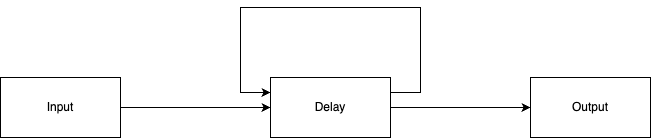

The diagram above was exported from draw.io. Its source (the exported page's mxGraphModel, read from the mxfile embedded in the PNG):
<mxGraphModel dx="1434" dy="720" grid="1" gridSize="10" guides="1" tooltips="1" connect="1" arrows="1" fold="1" page="1" pageScale="1" pageWidth="827" pageHeight="1169" math="0" shadow="0">
  <root>
    <mxCell id="0" />
    <mxCell id="1" parent="0" />
    <mxCell id="2" style="edgeStyle=orthogonalEdgeStyle;rounded=0;orthogonalLoop=1;jettySize=auto;html=1;entryX=0;entryY=0.5;entryDx=0;entryDy=0;" edge="1" source="3" target="7" parent="1">
      <mxGeometry relative="1" as="geometry" />
    </mxCell>
    <mxCell id="3" value="Input" style="rounded=0;whiteSpace=wrap;html=1;" vertex="1" parent="1">
      <mxGeometry x="140" y="270" width="120" height="60" as="geometry" />
    </mxCell>
    <mxCell id="4" value="Output" style="rounded=0;whiteSpace=wrap;html=1;" vertex="1" parent="1">
      <mxGeometry x="670" y="270" width="120" height="60" as="geometry" />
    </mxCell>
    <mxCell id="5" style="edgeStyle=orthogonalEdgeStyle;rounded=0;orthogonalLoop=1;jettySize=auto;html=1;" edge="1" source="7" target="4" parent="1">
      <mxGeometry relative="1" as="geometry" />
    </mxCell>
    <mxCell id="6" style="edgeStyle=orthogonalEdgeStyle;rounded=0;orthogonalLoop=1;jettySize=auto;html=1;entryX=0;entryY=0.25;entryDx=0;entryDy=0;exitX=1;exitY=0.25;exitDx=0;exitDy=0;" edge="1" source="7" target="7" parent="1">
      <mxGeometry relative="1" as="geometry">
        <mxPoint x="360" y="140" as="targetPoint" />
        <Array as="points">
          <mxPoint x="560" y="285" />
          <mxPoint x="560" y="200" />
          <mxPoint x="380" y="200" />
          <mxPoint x="380" y="285" />
        </Array>
      </mxGeometry>
    </mxCell>
    <mxCell id="7" value="Delay" style="rounded=0;whiteSpace=wrap;html=1;" vertex="1" parent="1">
      <mxGeometry x="410" y="270" width="120" height="60" as="geometry" />
    </mxCell>
  </root>
</mxGraphModel>